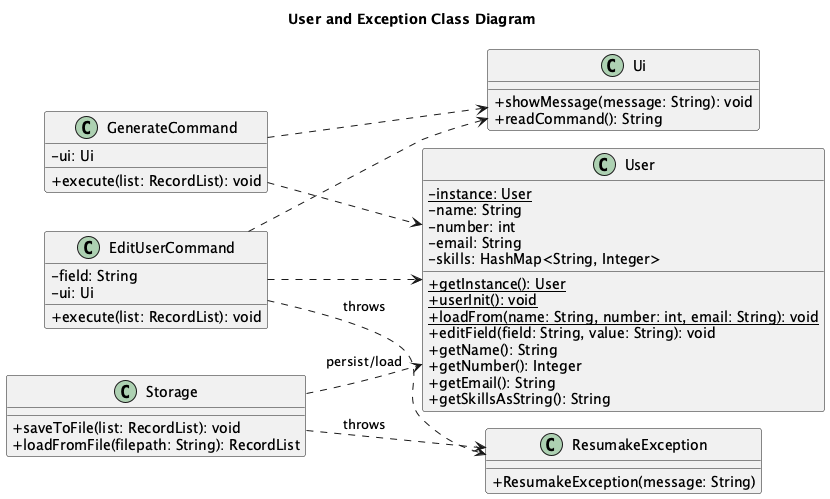

The diagram above was rendered by PlantUML. Its source (embedded in the PNG):
@startuml
!pragma layout smetana
skinparam classAttributeIconSize 0
left to right direction

title User and Exception Class Diagram

class User {
  -{static} instance: User
  -name: String
  -number: int
  -email: String
  -skills: HashMap<String, Integer>
  +{static} getInstance(): User
  +{static} userInit(): void
  +{static} loadFrom(name: String, number: int, email: String): void
  +editField(field: String, value: String): void
  +getName(): String
  +getNumber(): Integer
  +getEmail(): String
  +getSkillsAsString(): String
}

class EditUserCommand {
  -field: String
  -ui: Ui
  +execute(list: RecordList): void
}

class GenerateCommand {
  -ui: Ui
  +execute(list: RecordList): void
}

class Storage {
  +saveToFile(list: RecordList): void
  +loadFromFile(filepath: String): RecordList
}

class Ui {
  +showMessage(message: String): void
  +readCommand(): String
}

class ResumakeException {
  +ResumakeException(message: String)
}

EditUserCommand ..> User
EditUserCommand ..> Ui
GenerateCommand ..> User
GenerateCommand ..> Ui
Storage ..> User : persist/load
EditUserCommand ..> ResumakeException : throws
Storage ..> ResumakeException : throws

@enduml